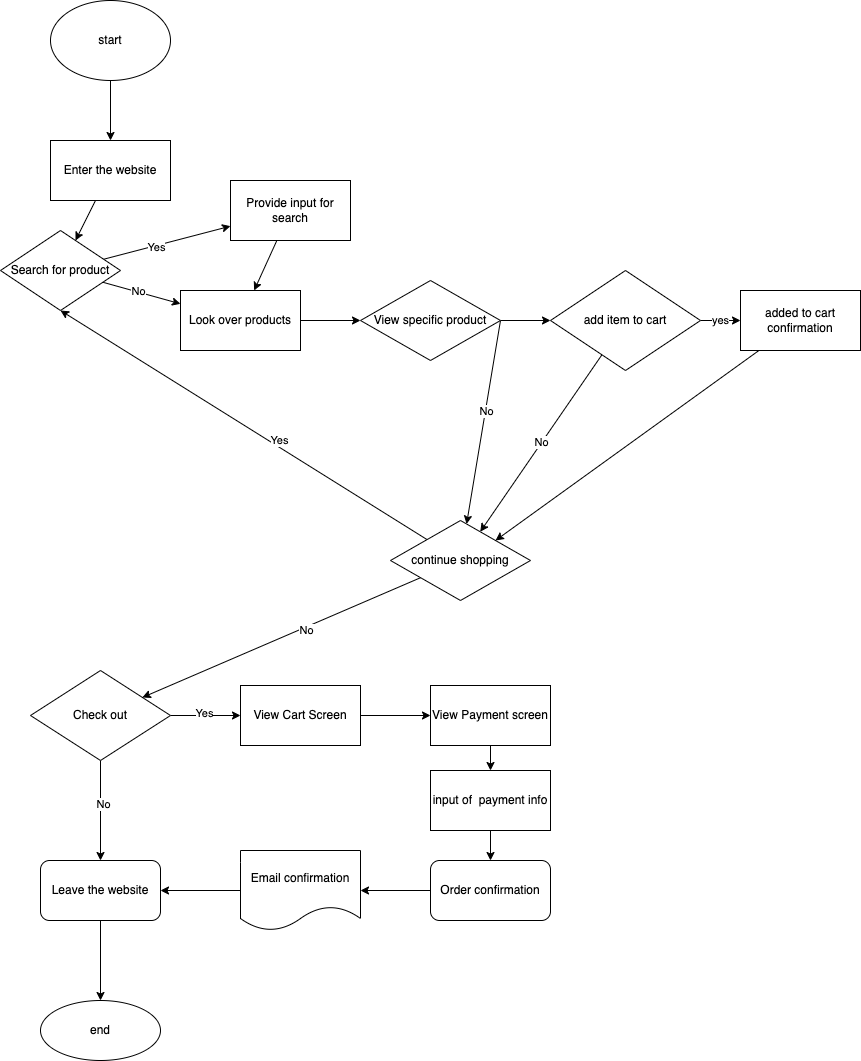

The diagram above was exported from draw.io. Its source (the exported page's mxGraphModel, read from the mxfile embedded in the PNG):
<mxGraphModel dx="728" dy="585" grid="1" gridSize="10" guides="1" tooltips="1" connect="1" arrows="1" fold="1" page="1" pageScale="1" pageWidth="850" pageHeight="1100" math="0" shadow="0">
  <root>
    <mxCell id="0" />
    <mxCell id="1" parent="0" />
    <mxCell id="4" value="" style="edgeStyle=none;html=1;" edge="1" parent="1" source="2" target="3">
      <mxGeometry relative="1" as="geometry" />
    </mxCell>
    <mxCell id="2" value="start" style="ellipse;whiteSpace=wrap;html=1;" vertex="1" parent="1">
      <mxGeometry x="70" y="30" width="120" height="80" as="geometry" />
    </mxCell>
    <mxCell id="6" value="" style="edgeStyle=none;html=1;" edge="1" parent="1" source="3" target="5">
      <mxGeometry relative="1" as="geometry" />
    </mxCell>
    <mxCell id="3" value="Enter the website" style="whiteSpace=wrap;html=1;" vertex="1" parent="1">
      <mxGeometry x="70" y="170" width="120" height="60" as="geometry" />
    </mxCell>
    <mxCell id="10" value="" style="edgeStyle=none;html=1;" edge="1" parent="1" source="5" target="9">
      <mxGeometry relative="1" as="geometry" />
    </mxCell>
    <mxCell id="15" value="Yes" style="edgeLabel;html=1;align=center;verticalAlign=middle;resizable=0;points=[];" vertex="1" connectable="0" parent="10">
      <mxGeometry x="-0.4" y="4" relative="1" as="geometry">
        <mxPoint x="16" y="1" as="offset" />
      </mxGeometry>
    </mxCell>
    <mxCell id="13" value="" style="edgeStyle=none;html=1;" edge="1" parent="1" source="5" target="12">
      <mxGeometry relative="1" as="geometry" />
    </mxCell>
    <mxCell id="14" value="No" style="edgeLabel;html=1;align=center;verticalAlign=middle;resizable=0;points=[];" vertex="1" connectable="0" parent="13">
      <mxGeometry x="-0.1" y="1" relative="1" as="geometry">
        <mxPoint as="offset" />
      </mxGeometry>
    </mxCell>
    <mxCell id="5" value="Search for product" style="rhombus;whiteSpace=wrap;html=1;" vertex="1" parent="1">
      <mxGeometry x="20" y="260" width="120" height="80" as="geometry" />
    </mxCell>
    <mxCell id="16" style="edgeStyle=none;html=1;" edge="1" parent="1" source="9" target="12">
      <mxGeometry relative="1" as="geometry" />
    </mxCell>
    <mxCell id="9" value="Provide input for search" style="whiteSpace=wrap;html=1;" vertex="1" parent="1">
      <mxGeometry x="250" y="210" width="120" height="60" as="geometry" />
    </mxCell>
    <mxCell id="18" value="" style="edgeStyle=none;html=1;" edge="1" parent="1" source="12" target="17">
      <mxGeometry relative="1" as="geometry" />
    </mxCell>
    <mxCell id="12" value="Look over products" style="whiteSpace=wrap;html=1;" vertex="1" parent="1">
      <mxGeometry x="200" y="320" width="120" height="60" as="geometry" />
    </mxCell>
    <mxCell id="49" style="edgeStyle=none;html=1;exitX=1;exitY=0.5;exitDx=0;exitDy=0;" edge="1" parent="1" source="17" target="22">
      <mxGeometry relative="1" as="geometry" />
    </mxCell>
    <mxCell id="50" value="No" style="edgeLabel;html=1;align=center;verticalAlign=middle;resizable=0;points=[];" vertex="1" connectable="0" parent="49">
      <mxGeometry x="-0.1057" y="1" relative="1" as="geometry">
        <mxPoint as="offset" />
      </mxGeometry>
    </mxCell>
    <mxCell id="52" style="edgeStyle=none;html=1;" edge="1" parent="1" source="17" target="53">
      <mxGeometry relative="1" as="geometry">
        <mxPoint x="470" y="370" as="targetPoint" />
      </mxGeometry>
    </mxCell>
    <mxCell id="17" value="View specific product&lt;br&gt;" style="rhombus;whiteSpace=wrap;html=1;" vertex="1" parent="1">
      <mxGeometry x="380" y="310" width="140" height="80" as="geometry" />
    </mxCell>
    <mxCell id="25" value="" style="edgeStyle=none;html=1;entryX=0.5;entryY=1;entryDx=0;entryDy=0;" edge="1" parent="1" source="22" target="5">
      <mxGeometry relative="1" as="geometry">
        <mxPoint x="250" y="520" as="targetPoint" />
        <Array as="points">
          <mxPoint x="80" y="340" />
        </Array>
      </mxGeometry>
    </mxCell>
    <mxCell id="28" value="Yes" style="edgeLabel;html=1;align=center;verticalAlign=middle;resizable=0;points=[];" vertex="1" connectable="0" parent="25">
      <mxGeometry x="-0.1833" y="-3" relative="1" as="geometry">
        <mxPoint y="-3" as="offset" />
      </mxGeometry>
    </mxCell>
    <mxCell id="30" value="" style="edgeStyle=none;html=1;" edge="1" parent="1" source="22" target="29">
      <mxGeometry relative="1" as="geometry" />
    </mxCell>
    <mxCell id="31" value="No" style="edgeLabel;html=1;align=center;verticalAlign=middle;resizable=0;points=[];" vertex="1" connectable="0" parent="30">
      <mxGeometry x="-0.1669" y="3" relative="1" as="geometry">
        <mxPoint as="offset" />
      </mxGeometry>
    </mxCell>
    <mxCell id="22" value="continue shopping" style="rhombus;whiteSpace=wrap;html=1;" vertex="1" parent="1">
      <mxGeometry x="410" y="550" width="140" height="80" as="geometry" />
    </mxCell>
    <mxCell id="34" value="" style="edgeStyle=none;html=1;" edge="1" parent="1" source="29" target="33">
      <mxGeometry relative="1" as="geometry" />
    </mxCell>
    <mxCell id="35" value="Yes" style="edgeLabel;html=1;align=center;verticalAlign=middle;resizable=0;points=[];" vertex="1" connectable="0" parent="34">
      <mxGeometry x="-0.0537" y="3" relative="1" as="geometry">
        <mxPoint as="offset" />
      </mxGeometry>
    </mxCell>
    <mxCell id="37" value="" style="edgeStyle=none;html=1;" edge="1" parent="1" source="29" target="36">
      <mxGeometry relative="1" as="geometry" />
    </mxCell>
    <mxCell id="38" value="No" style="edgeLabel;html=1;align=center;verticalAlign=middle;resizable=0;points=[];" vertex="1" connectable="0" parent="37">
      <mxGeometry x="-0.1421" y="2" relative="1" as="geometry">
        <mxPoint as="offset" />
      </mxGeometry>
    </mxCell>
    <mxCell id="29" value="Check out" style="rhombus;whiteSpace=wrap;html=1;" vertex="1" parent="1">
      <mxGeometry x="50" y="700" width="140" height="90" as="geometry" />
    </mxCell>
    <mxCell id="40" value="" style="edgeStyle=none;html=1;" edge="1" parent="1" source="33" target="39">
      <mxGeometry relative="1" as="geometry" />
    </mxCell>
    <mxCell id="33" value="View Cart Screen" style="whiteSpace=wrap;html=1;" vertex="1" parent="1">
      <mxGeometry x="260" y="715" width="120" height="60" as="geometry" />
    </mxCell>
    <mxCell id="59" value="" style="edgeStyle=none;html=1;" edge="1" parent="1" source="36" target="58">
      <mxGeometry relative="1" as="geometry" />
    </mxCell>
    <mxCell id="36" value="Leave the website" style="rounded=1;whiteSpace=wrap;html=1;" vertex="1" parent="1">
      <mxGeometry x="60" y="890" width="120" height="60" as="geometry" />
    </mxCell>
    <mxCell id="42" value="" style="edgeStyle=none;html=1;" edge="1" parent="1" source="39" target="41">
      <mxGeometry relative="1" as="geometry" />
    </mxCell>
    <mxCell id="39" value="View Payment screen" style="whiteSpace=wrap;html=1;" vertex="1" parent="1">
      <mxGeometry x="450" y="715" width="120" height="60" as="geometry" />
    </mxCell>
    <mxCell id="44" value="" style="edgeStyle=none;html=1;" edge="1" parent="1" source="41" target="43">
      <mxGeometry relative="1" as="geometry" />
    </mxCell>
    <mxCell id="41" value="input of&amp;nbsp; payment info" style="whiteSpace=wrap;html=1;" vertex="1" parent="1">
      <mxGeometry x="450" y="800" width="120" height="60" as="geometry" />
    </mxCell>
    <mxCell id="47" value="" style="edgeStyle=none;html=1;" edge="1" parent="1" source="43" target="46">
      <mxGeometry relative="1" as="geometry" />
    </mxCell>
    <mxCell id="43" value="Order confirmation" style="rounded=1;whiteSpace=wrap;html=1;" vertex="1" parent="1">
      <mxGeometry x="450" y="890" width="120" height="60" as="geometry" />
    </mxCell>
    <mxCell id="48" value="" style="edgeStyle=none;html=1;" edge="1" parent="1" source="46" target="36">
      <mxGeometry relative="1" as="geometry" />
    </mxCell>
    <mxCell id="46" value="Email confirmation" style="shape=document;whiteSpace=wrap;html=1;boundedLbl=1;rounded=1;" vertex="1" parent="1">
      <mxGeometry x="260" y="880" width="120" height="80" as="geometry" />
    </mxCell>
    <mxCell id="55" value="yes" style="edgeStyle=none;html=1;" edge="1" parent="1" source="53" target="54">
      <mxGeometry relative="1" as="geometry" />
    </mxCell>
    <mxCell id="57" value="No" style="edgeStyle=none;html=1;" edge="1" parent="1" source="53" target="22">
      <mxGeometry relative="1" as="geometry" />
    </mxCell>
    <mxCell id="53" value="add item to cart" style="rhombus;whiteSpace=wrap;html=1;" vertex="1" parent="1">
      <mxGeometry x="570" y="300" width="150" height="100" as="geometry" />
    </mxCell>
    <mxCell id="56" style="edgeStyle=none;html=1;entryX=1;entryY=0;entryDx=0;entryDy=0;" edge="1" parent="1" source="54" target="22">
      <mxGeometry relative="1" as="geometry" />
    </mxCell>
    <mxCell id="54" value="added to cart confirmation" style="whiteSpace=wrap;html=1;" vertex="1" parent="1">
      <mxGeometry x="760" y="320" width="120" height="60" as="geometry" />
    </mxCell>
    <mxCell id="58" value="end" style="ellipse;whiteSpace=wrap;html=1;rounded=1;" vertex="1" parent="1">
      <mxGeometry x="60" y="1030" width="120" height="60" as="geometry" />
    </mxCell>
  </root>
</mxGraphModel>